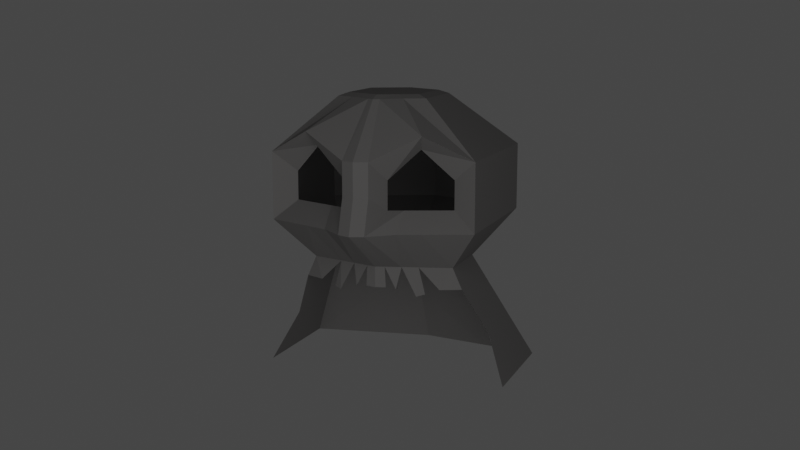 # Source: Pirate_Rock.blend  (saved by Blender 3.6.11; exported with 4.5.12 LTS)
import bpy
from mathutils import Matrix  # noqa: F401  (used for matrix-valued properties, if any)

bpy.ops.wm.read_factory_settings(use_empty=True)
scene = bpy.context.scene
scene.name = 'Scene'

# ---- collections
col_collection = bpy.data.collections.new('Collection'); scene.collection.children.link(col_collection)

# ---- materials (node trees are filled in below, after node groups)
mat_material = bpy.data.materials.new('Material')
mat_material.alpha_threshold = 0.0
mat_material.use_transparent_shadow = False
mat_material.diffuse_color = (0.2423, 0.2362, 0.2335, 1.0)
mat_material.roughness = 0.5
mat_material.line_color = (0.0, 0.0, 0.0, 1.0)

# ---- material node trees

# ---- world
world_world = bpy.data.worlds.new('World'); scene.world = world_world
world_world.use_nodes = True; world_world.node_tree.nodes.clear()
_N = world_world.node_tree.nodes; _L = world_world.node_tree.links
n0 = _N.new('ShaderNodeOutputWorld'); n0.name = 'World Output'; n0.location = (300, 300)
n1 = _N.new('ShaderNodeBackground'); n1.name = 'Background'; n1.location = (10, 300)
n1.inputs[0].default_value = (0.05088, 0.05088, 0.05088, 1.0)
_L.new(n1.outputs[0], n0.inputs[0])
n0.is_active_output = True
world_world.color = (0.05088, 0.05088, 0.05088)
world_world.use_sun_shadow = False
world_world.sun_shadow_jitter_overblur = 0.0

# ---- cameras
cam_camera_001 = bpy.data.cameras.new('Camera.001')

# ---- lights
light_light = bpy.data.lights.new('Light', 'POINT')
light_light.transmission_factor = 0.0
light_light.energy = 1000.0
light_light.shadow_soft_size = 6.533
light_light.shadow_maximum_resolution = 0.006
light_light.use_absolute_resolution = True

# ---- meshes
me_cube = bpy.data.meshes.new('Cube')
me_cube.from_pydata([(-0.7, 0.3, -0.4), (-0.7, -0.3, -0.4), (0.0, 0.4999, -0.4), (0.0, -0.5, -0.4), (-1.0, -0.8, 0.65), (-0.7788, 0.5066, 0.4622), (0.0, 1.0, 0.65), (0.0, -1.2, 0.65), (-0.7788, 0.5066, 0.1878), (0.0, 1.1, -4.141e-07), (0.0, -1.2, -1.49e-07), (-1.0, -0.8, -1.937e-07), (-1.2, 0.3, -1.5), (-1.2, -0.8, -1.5), (2.912e-32, -1.0, -1.5), (-0.0875, 0.4749, -0.4), (-0.0875, -0.475, -0.4), (-0.2199, 0.7277, 0.4622), (-0.125, -1.15, 0.65), (-0.125, -1.15, -1.546e-07), (-0.2199, 0.7277, 0.1878), (-0.15, -0.975, -1.5), (-0.3938, 0.3875, -0.4), (-0.5625, -0.975, 0.65), (-0.5625, -0.975, -1.742e-07), (-0.3938, -0.3875, -0.4), (-0.4994, 0.6172, 0.7385), (-0.4994, 0.6172, 0.1878), (-0.675, -0.8875, -1.5), (-1.0, 0.6, 0.65), (-1.0, 0.6, -1.49e-07), (-0.5625, 0.775, 0.8756), (-0.125, 0.95, 0.65), (-0.5625, 0.775, -1.49e-07), (-0.125, 1.05, -4.141e-07), (-0.35, 0.2691, 1.2), (-0.4362, 0.3181, 1.167), (-0.35, -0.2691, 1.2), (-0.4356, -0.3297, 1.167), (0.0, -0.4441, 1.2), (-9.313e-09, -0.5442, 1.165), (0.0, 0.5333, 1.163), (0.0, 0.444, 1.2), (-1.676e-08, -0.4441, 1.2), (-0.1, -0.3941, 1.2), (-0.0547, -0.5173, 1.166), (-1.863e-08, 0.444, 1.2), (-0.05495, 0.5063, 1.164), (-0.1, 0.394, 1.2), (-0.275, -0.3066, 1.2), (-0.2455, -0.4232, 1.167), (-0.175, -0.3566, 1.2), (-0.175, 0.3566, 1.2), (-0.248, 0.4139, 1.168), (-0.275, 0.3066, 1.2), (0.0, 1.0, 0.325), (-0.125, 0.95, 0.325), (-0.2199, 0.7277, 0.325), (-0.0003142, 1.1, -1.49e-07), (-0.1253, 1.05, -1.49e-07), (-0.0003142, 1.0, 0.325), (-0.1253, 0.95, 0.325), (-0.7906, -0.3906, -0.5993), (5.277e-33, -0.5906, -0.5993), (0.0, 0.4999, -0.5993), (-0.7906, 0.3, -0.5993), (-0.1991, 0.4749, -0.6084), (-0.09882, -0.5656, -0.5993), (-0.5997, 0.3875, -0.5993), (-0.4447, -0.4781, -0.5993), (-0.09882, 0.4749, -0.5993), (-0.4584, 0.3875, -0.654), (-0.3438, 0.8625, -1.49e-07), (-0.2406, 0.4312, -0.4), (-0.3597, 0.6724, 0.1878), (-0.2034, 0.4312, -0.6084), (-0.3857, 0.4312, -0.6722), (-0.9953, -0.5953, -1.05), (-0.1244, -0.7703, -1.05), (-0.5599, -0.6828, -1.05), (1.72e-32, -0.7953, -1.05), (-0.9953, 0.1, -1.05)], [], [(23, 50, 38, 4), (42, 46, 43, 39), (29, 36, 53, 31), (18, 45, 50, 23), (56, 32, 6, 55), (11, 4, 29, 30), (24, 23, 4, 11), (25, 24, 11, 1), (1, 11, 30, 0), (15, 34, 9, 2), (79, 77, 13, 28), (77, 81, 12, 13), (80, 78, 21, 14), (73, 72, 34, 15), (3, 10, 19, 16), (10, 7, 18, 19), (32, 47, 41, 6), (7, 40, 45, 18), (54, 35, 37, 49), (0, 30, 33, 22), (78, 79, 28, 21), (16, 19, 24, 25), (19, 18, 23, 24), (48, 52, 51, 44), (31, 53, 47, 32), (5, 8, 30, 29), (17, 26, 31, 32), (74, 20, 34, 72), (57, 17, 32, 56), (26, 5, 29, 31), (8, 27, 33, 30), (43, 44, 45), (46, 47, 48), (49, 50, 51), (52, 53, 54), (49, 37, 38, 50), (37, 35, 36, 38), (46, 42, 41, 47), (39, 43, 45, 40), (52, 48, 47, 53), (48, 44, 43, 46), (44, 51, 50, 45), (35, 54, 53, 36), (54, 49, 51, 52), (4, 38, 36, 29), (20, 57, 56, 34), (34, 56, 61, 59), (59, 61, 60, 58), (55, 9, 58, 60), (56, 55, 60, 61), (9, 34, 59, 58), (16, 25, 69, 67), (0, 22, 68, 65), (3, 16, 67, 63), (73, 15, 66, 75), (1, 0, 65, 62), (15, 2, 64, 70), (25, 1, 62, 69), (22, 73, 76, 71), (27, 74, 72, 33), (22, 33, 72, 73), (67, 69, 79, 78), (63, 67, 78, 80), (62, 65, 81, 77), (69, 62, 77, 79)])
_uv = me_cube.uv_layers.new(name='UVMap')
_uv.uv.foreach_set('vector', [0.5625, 0.9453, 0.6212, 0.9453, 0.6213, 1.0, 0.5625, 1.0, 0.75, 0.514, 0.75, 0.514, 0.75, 0.736, 0.75, 0.736, 0.5625, 0.25, 0.6212, 0.25, 0.6207, 0.3047, 0.5625, 0.3047, 0.5625, 0.8906, 0.6211, 0.8906, 0.6212, 0.9453, 0.5625, 0.9453, 0.5256, 0.3594, 0.5625, 0.3594, 0.5625, 0.375, 0.5256, 0.375, 0.4886, 0.0, 0.5625, 0.0, 0.5625, 0.25, 0.4886, 0.25, 0.4886, 0.9453, 0.5625, 0.9453, 0.5625, 1.0, 0.4886, 1.0, 0.375, 0.9453, 0.4886, 0.9453, 0.4886, 1.0, 0.375, 1.0, 0.375, 0.0, 0.4886, 0.0, 0.4886, 0.25, 0.375, 0.25, 0.375, 0.3594, 0.4886, 0.3594, 0.4886, 0.375, 0.375, 0.375, 0.375, 0.9453, 0.375, 1.0, 0.375, 1.0, 0.375, 0.9453, 0.375, 0.0, 0.375, 0.25, 0.375, 0.25, 0.375, 0.0, 0.375, 0.875, 0.375, 0.8906, 0.375, 0.8906, 0.375, 0.875, 0.375, 0.332, 0.4886, 0.332, 0.4886, 0.3594, 0.375, 0.3594, 0.375, 0.875, 0.4886, 0.875, 0.4886, 0.8906, 0.375, 0.8906, 0.4886, 0.875, 0.5625, 0.875, 0.5625, 0.8906, 0.4886, 0.8906, 0.5625, 0.3594, 0.6209, 0.3594, 0.6208, 0.375, 0.5625, 0.375, 0.5625, 0.875, 0.6211, 0.875, 0.6211, 0.8906, 0.5625, 0.8906, 0.8359, 0.5191, 0.8594, 0.5204, 0.8594, 0.7296, 0.8359, 0.7309, 0.375, 0.25, 0.4886, 0.25, 0.4886, 0.3047, 0.375, 0.3047, 0.375, 0.8906, 0.375, 0.9453, 0.375, 0.9453, 0.375, 0.8906, 0.375, 0.8906, 0.4886, 0.8906, 0.4886, 0.9453, 0.375, 0.9453, 0.4886, 0.8906, 0.5625, 0.8906, 0.5625, 0.9453, 0.4886, 0.9453, 0.7812, 0.5154, 0.8047, 0.5162, 0.8047, 0.7338, 0.7812, 0.7346, 0.5625, 0.3047, 0.6207, 0.3047, 0.6209, 0.3594, 0.5625, 0.3594, 0.5398, 0.2732, 0.5114, 0.2732, 0.4886, 0.25, 0.5625, 0.25, 0.5398, 0.3362, 0.5398, 0.3047, 0.5625, 0.3047, 0.5625, 0.3594, 0.5114, 0.3204, 0.5114, 0.3362, 0.4886, 0.3594, 0.4886, 0.332, 0.5256, 0.3362, 0.5398, 0.3362, 0.5625, 0.3594, 0.5256, 0.3594, 0.5398, 0.3047, 0.5398, 0.2732, 0.5625, 0.25, 0.5625, 0.3047, 0.5114, 0.2732, 0.5114, 0.3047, 0.4886, 0.3047, 0.4886, 0.25, 0.7656, 0.7419, 0.7812, 0.7346, 0.7656, 0.75, 0.7656, 0.5081, 0.7656, 0.5, 0.7812, 0.5154, 0.8359, 0.7309, 0.821, 0.75, 0.8203, 0.74, 0.8203, 0.51, 0.8228, 0.5, 0.8359, 0.5191, 0.8359, 0.7309, 0.8594, 0.7296, 0.875, 0.75, 0.821, 0.75, 0.8594, 0.7296, 0.8594, 0.5204, 0.875, 0.5, 0.875, 0.75, 0.75, 0.514, 0.75, 0.514, 0.75, 0.5, 0.7629, 0.5, 0.75, 0.736, 0.75, 0.736, 0.7615, 0.75, 0.75, 0.75, 0.8047, 0.5162, 0.7812, 0.5154, 0.7656, 0.5, 0.8203, 0.5, 0.7812, 0.5154, 0.7812, 0.7346, 0.75, 0.736, 0.75, 0.514, 0.7812, 0.7346, 0.8047, 0.7338, 0.8203, 0.75, 0.7656, 0.75, 0.8594, 0.5204, 0.8359, 0.5191, 0.8228, 0.5, 0.875, 0.5, 0.8359, 0.5191, 0.8359, 0.7309, 0.8047, 0.7338, 0.8047, 0.5162, 0.5625, 0.0, 0.6213, 0.0, 0.6212, 0.25, 0.5625, 0.25, 0.5114, 0.3362, 0.5256, 0.3362, 0.5256, 0.3594, 0.4886, 0.3594, 0.4886, 0.3594, 0.5256, 0.3594, 0.5256, 0.3594, 0.4886, 0.3594, 0.4886, 0.3594, 0.5256, 0.3594, 0.5256, 0.375, 0.4886, 0.375, 0.0, 0.0, 0.0, 0.0, 0.0, 0.0, 0.0, 0.0, 0.5256, 0.3594, 0.5256, 0.375, 0.5256, 0.375, 0.5256, 0.3594, 0.4886, 0.375, 0.4886, 0.3594, 0.4886, 0.3594, 0.4886, 0.375, 0.375, 0.8906, 0.375, 0.9453, 0.375, 0.9453, 0.375, 0.8906, 0.375, 0.25, 0.375, 0.3047, 0.375, 0.3047, 0.375, 0.25, 0.375, 0.875, 0.375, 0.8906, 0.375, 0.8906, 0.375, 0.875, 0.375, 0.332, 0.375, 0.3594, 0.375, 0.3594, 0.375, 0.332, 0.375, 0.0, 0.375, 0.25, 0.375, 0.25, 0.375, 0.0, 0.375, 0.3594, 0.375, 0.375, 0.375, 0.375, 0.375, 0.3594, 0.375, 0.9453, 0.375, 1.0, 0.375, 1.0, 0.375, 0.9453, 0.375, 0.3047, 0.375, 0.332, 0.375, 0.332, 0.375, 0.3047, 0.5114, 0.3047, 0.5114, 0.3204, 0.4886, 0.332, 0.4886, 0.3047, 0.375, 0.3047, 0.4886, 0.3047, 0.4886, 0.332, 0.375, 0.332, 0.375, 0.8906, 0.375, 0.9453, 0.375, 0.9453, 0.375, 0.8906, 0.375, 0.875, 0.375, 0.8906, 0.375, 0.8906, 0.375, 0.875, 0.375, 0.0, 0.375, 0.25, 0.375, 0.25, 0.375, 0.0, 0.375, 0.9453, 0.375, 1.0, 0.375, 1.0, 0.375, 0.9453])
me_cube.materials.append(mat_material)
me_cube.use_mirror_vertex_groups = False
me_cube.update()

# ---- objects
ob_cube = bpy.data.objects.new('Cube', me_cube)
ob_light = bpy.data.objects.new('Light', light_light)
ob_camera = bpy.data.objects.new('Camera', cam_camera_001)

# ---- transforms, parenting, visibility, modifiers, constraints
ob_cube.location = (0.0, 0.0, 0.0)
ob_cube.lock_rotations_4d = False
ob_cube.empty_display_type = 'ARROWS'
ob_cube.lineart.crease_threshold = 0.0
_m = ob_cube.modifiers.new('Mirror', 'MIRROR')
ob_light.location = (-4.144, 10.18, 1.293)
ob_light.rotation_euler = (0.6503, 0.05522, 1.866)
ob_light.lock_rotations_4d = False
ob_light.empty_display_type = 'ARROWS'
ob_light.color = (0.0, 0.0, 0.0, 0.0)
ob_light.lineart.crease_threshold = 0.0
ob_camera.location = (-3.869, 9.839, 2.053)
ob_camera.rotation_euler = (1.37, -2.526e-07, -2.772)

# ---- collection membership
col_collection.objects.link(ob_cube)
col_collection.objects.link(ob_light)
col_collection.objects.link(ob_camera)

# ---- scene / render settings (as saved in the file)
scene.camera = ob_camera
scene.frame_start = 1; scene.frame_end = 250; scene.frame_set(1)
scene.render.engine = 'BLENDER_EEVEE_NEXT'
scene.cycles.sampling_pattern = 'TABULATED_SOBOL'
scene.view_settings.view_transform = 'Filmic'
bpy.context.view_layer.update()
